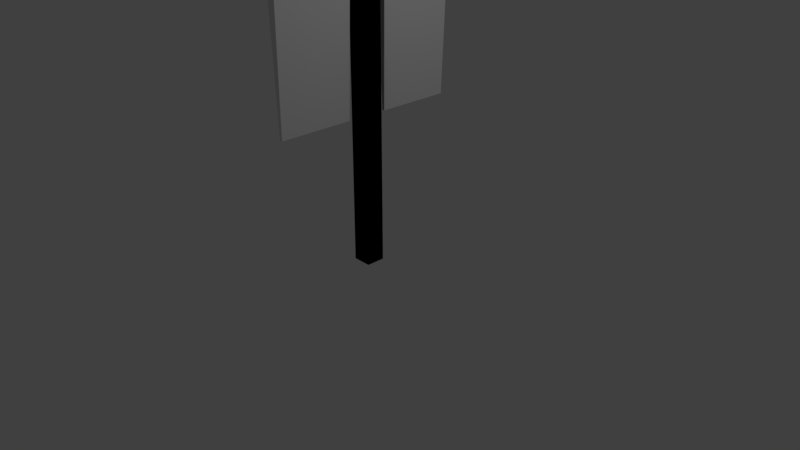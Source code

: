 # Source: Banner_1_.blend  (saved by Blender 2.79.0; exported with 4.5.12 LTS)
import bpy
from mathutils import Matrix  # noqa: F401  (used for matrix-valued properties, if any)

bpy.ops.wm.read_factory_settings(use_empty=True)
scene = bpy.context.scene
scene.name = 'Scene'

# ---- collections
col_collection_1 = bpy.data.collections.new('Collection 1'); scene.collection.children.link(col_collection_1)

# ---- materials (node trees are filled in below, after node groups)
mat_material = bpy.data.materials.new('Material')
mat_material.alpha_threshold = 0.0
mat_material.use_transparent_shadow = False
mat_material.roughness = 0.5
mat_material.line_color = (0.0, 0.0, 0.0, 1.0)

# ---- material node trees

# ---- world
world_world = bpy.data.worlds.new('World'); scene.world = world_world
world_world.color = (0.05088, 0.05088, 0.05088)
world_world.use_sun_shadow = False
world_world.sun_shadow_jitter_overblur = 0.0
world_world.cycles.sampling_method = 'MANUAL'

# ---- cameras
cam_camera = bpy.data.cameras.new('Camera')
cam_camera.clip_end = 100.0
cam_camera.lens = 35.0
cam_camera.sensor_width = 32.0
cam_camera.sensor_height = 18.0
cam_camera.ortho_scale = 7.314
cam_camera.dof.focus_distance = 0.0
cam_camera.dof.aperture_fstop = 128.0

# ---- lights
light_lamp = bpy.data.lights.new('Lamp', 'POINT')
light_lamp.transmission_factor = 0.0
light_lamp.cutoff_distance = 30.0
light_lamp.energy = 100.0
light_lamp.shadow_buffer_clip_start = 1.001
light_lamp.shadow_soft_size = 0.1
light_lamp.shadow_maximum_resolution = 0.006
light_lamp.use_absolute_resolution = True

# ---- meshes
me_cube = bpy.data.meshes.new('Cube')
me_cube.from_pydata([(1.0, 1.0, -1.0), (1.0, -1.0, -1.0), (-1.0, -1.0, -1.0), (-1.0, 1.0, -1.0), (1.0, 1.0, 1.0), (1.0, -1.0, 1.0), (-1.0, -1.0, 1.0), (-1.0, 1.0, 1.0), (1.0, 1.0, 44.01), (1.0, -1.0, 44.01), (-1.0, 1.0, 44.01), (-1.0, -1.0, 44.01), (1.0, 1.0, 45.68), (1.0, -1.0, 45.68), (-1.0, 1.0, 45.68), (-1.0, -1.0, 45.68), (1.0, 1.0, 49.33), (1.0, -1.0, 43.61), (-1.0, 1.0, 49.33), (-1.0, -1.0, 43.61), (0.3878, 0.3878, 49.79), (0.3878, -0.3878, 44.07), (-0.3878, 0.3878, 49.79), (-0.3878, -0.3878, 44.07), (1.0, 11.19, 44.01), (-1.0, 11.19, 44.01), (1.0, 11.19, 45.68), (-1.0, 11.19, 45.68), (0.8344, 1.844, 43.92), (-0.8344, 1.844, 43.92), (0.8345, 10.35, 43.92), (-0.8344, 10.35, 43.92), (0.07491, 2.185, 14.5), (-0.2085, 2.185, 14.5), (0.07491, 10.01, 14.5), (-0.2085, 10.01, 14.5), (1.0, -1.0, -1.0), (1.0, 1.0, -1.0), (-1.0, 1.0, -1.0), (-1.0, -1.0, -1.0), (1.0, -1.0, 1.0), (1.0, 1.0, 1.0), (-1.0, 1.0, 1.0), (-1.0, -1.0, 1.0), (1.0, -1.0, 44.01), (1.0, 1.0, 44.01), (-1.0, -1.0, 44.01), (-1.0, 1.0, 44.01), (1.0, -1.0, 45.68), (1.0, 1.0, 45.68), (-1.0, -1.0, 45.68), (-1.0, 1.0, 45.68), (1.0, -1.0, 49.42), (1.0, 1.0, 49.42), (-1.0, -1.0, 49.42), (-1.0, 1.0, 49.42), (0.3878, -0.3878, 49.87), (0.3878, 0.3878, 49.87), (-0.3878, -0.3878, 49.87), (-0.3878, 0.3878, 49.87), (1.0, -11.19, 44.01), (-1.0, -11.19, 44.01), (1.0, -11.19, 45.68), (-1.0, -11.19, 45.68), (0.8344, -1.844, 43.92), (-0.8344, -1.844, 43.92), (0.8345, -10.35, 43.92), (-0.8344, -10.35, 43.92), (0.07491, -2.185, 14.5), (-0.2085, -2.185, 14.5), (0.07491, -10.01, 14.5), (-0.2085, -10.01, 14.5), (0.4547, 10.18, 29.21), (2.742e-06, 10.35, 43.92), (-0.0668, 10.01, 14.5), (0.2648, 10.09, 21.85), (-0.5215, 10.18, 29.21), (0.6446, 10.26, 36.56), (0.5428, -11.83, 44.39), (-0.5428, -11.83, 44.39), (0.5428, -11.83, 45.3), (-0.5428, -11.83, 45.3), (0.6149, 11.68, 44.33), (-0.6149, 11.68, 44.33), (0.6149, 11.68, 45.36), (-0.6149, 11.68, 45.36)], [], [(0, 1, 2, 3), (4, 7, 10, 8), (0, 4, 5, 1), (1, 5, 6, 2), (2, 6, 7, 3), (4, 0, 3, 7), (11, 9, 13, 15), (6, 5, 9, 11), (5, 4, 8, 9), (7, 6, 11, 10), (13, 12, 16, 17), (9, 8, 12, 13), (10, 11, 15, 14), (10, 14, 27, 25), (18, 19, 23, 22), (14, 15, 19, 18), (12, 14, 18, 16), (15, 13, 17, 19), (20, 22, 23, 21), (16, 18, 22, 20), (19, 17, 21, 23), (17, 16, 20, 21), (25, 27, 85, 83), (14, 12, 26, 27), (12, 8, 24, 26), (24, 8, 28, 30), (31, 73, 30, 77, 72, 75, 34, 74, 35, 76), (10, 25, 31, 29), (8, 10, 29, 28), (25, 24, 30, 73, 31), (32, 33, 35, 74, 34), (29, 31, 76, 35, 33), (28, 29, 33, 32), (30, 28, 32, 34, 75, 72, 77), (36, 39, 38, 37), (40, 44, 46, 43), (36, 37, 41, 40), (37, 38, 42, 41), (38, 39, 43, 42), (40, 43, 39, 36), (47, 51, 49, 45), (42, 47, 45, 41), (41, 45, 44, 40), (43, 46, 47, 42), (49, 53, 52, 48), (45, 49, 48, 44), (46, 50, 51, 47), (46, 61, 63, 50), (54, 58, 59, 55), (50, 54, 55, 51), (48, 52, 54, 50), (51, 55, 53, 49), (56, 57, 59, 58), (52, 56, 58, 54), (55, 59, 57, 53), (53, 57, 56, 52), (63, 61, 79, 81), (50, 63, 62, 48), (48, 62, 60, 44), (60, 66, 64, 44), (67, 71, 70, 66), (46, 65, 67, 61), (44, 64, 65, 46), (61, 67, 66, 60), (68, 70, 71, 69), (65, 69, 71, 67), (64, 68, 69, 65), (66, 70, 68, 64), (78, 80, 81, 79), (62, 63, 81, 80), (60, 62, 80, 78), (61, 60, 78, 79), (82, 83, 85, 84), (27, 26, 84, 85), (26, 24, 82, 84), (24, 25, 83, 82)])
me_cube.materials.append(mat_material)
me_cube.use_remesh_preserve_volume = False
me_cube.use_remesh_preserve_attributes = False
me_cube.use_mirror_vertex_groups = False
me_cube.update()

# ---- objects
ob_cube = bpy.data.objects.new('Cube', me_cube)
ob_lamp = bpy.data.objects.new('Lamp', light_lamp)
ob_camera = bpy.data.objects.new('Camera', cam_camera)

# ---- transforms, parenting, visibility, modifiers, constraints
ob_cube.location = (0.0, 0.0, 0.05761)
ob_cube.scale = (0.125, 0.125, 0.125)
ob_cube.lock_rotations_4d = False
ob_cube.empty_display_type = 'ARROWS'
ob_cube.lineart.crease_threshold = 0.0
ob_lamp.location = (4.076, 1.005, 5.904)
ob_lamp.rotation_euler = (0.6503, 0.05522, 1.866)
ob_lamp.lock_rotations_4d = False
ob_lamp.empty_display_type = 'ARROWS'
ob_lamp.color = (0.0, 0.0, 0.0, 0.0)
ob_lamp.lineart.crease_threshold = 0.0
ob_camera.location = (7.481, -6.508, 5.344)
ob_camera.rotation_euler = (1.109, 0.0, 0.8149)
ob_camera.lock_rotations_4d = False
ob_camera.empty_display_type = 'ARROWS'
ob_camera.color = (0.0, 0.0, 0.0, 0.0)
ob_camera.display_type = 'WIRE'
ob_camera.lineart.crease_threshold = 0.0

# ---- collection membership
col_collection_1.objects.link(ob_cube)
col_collection_1.objects.link(ob_lamp)
col_collection_1.objects.link(ob_camera)

# ---- scene / render settings (as saved in the file)
scene.camera = ob_camera
scene.frame_start = 1; scene.frame_end = 250; scene.frame_set(1)
scene.render.engine = 'BLENDER_EEVEE_NEXT'
scene.render.resolution_percentage = 50
scene.render.dither_intensity = 0.0
scene.cycles.use_denoising = False
scene.cycles.samples = 128
scene.cycles.sampling_pattern = 'TABULATED_SOBOL'
scene.cycles.use_adaptive_sampling = False
scene.cycles.use_light_tree = False
scene.cycles.blur_glossy = 0.0
scene.cycles.sample_clamp_indirect = 0.0
scene.view_settings.view_transform = 'Standard'
bpy.context.view_layer.update()
